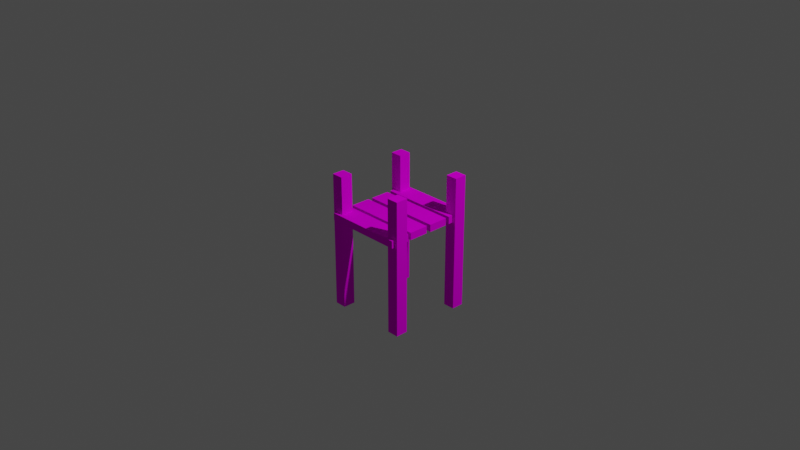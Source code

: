 # Source: Bridge.blend  (saved by Blender 2.91.10; exported with 4.5.12 LTS)
import bpy
from mathutils import Matrix  # noqa: F401  (used for matrix-valued properties, if any)

bpy.ops.wm.read_factory_settings(use_empty=True)
scene = bpy.context.scene
scene.name = 'Scene'

# ---- collections
col_collection = bpy.data.collections.new('Collection'); scene.collection.children.link(col_collection)

# ---- images (referenced by path relative to the original .blend; pixels are not part of the script)
import os
ASSET_DIR = os.environ.get("B2B_ASSET_DIR", "")  # directory of the original .blend (textures are referenced by path, not embedded)
HERE = os.path.dirname(os.path.abspath(__file__))  # packed textures are extracted next to this script under _unpacked/

def load_image(name, relpath, width, height, colorspace="sRGB"):
    """Load a texture the original file referenced (path relative to the .blend, or extracted next to this script)."""
    p = next((c for c in (os.path.join(HERE, relpath), os.path.join(ASSET_DIR, relpath)) if relpath and os.path.exists(c)), "")
    if p:
        img = bpy.data.images.load(p, check_existing=True)
        img.name = name
    else:  # same state as the original file: an image datablock whose file is absent (Cycles renders it pink)
        img = bpy.data.images.new(name, width, height)
        img.source = "FILE"
        img.filepath = "//" + (relpath or name)
    img.colorspace_settings.name = colorspace
    return img
img_palette128_png = load_image('Palette128.png', 'Palette128.png', 1024, 1024, 'sRGB')

# ---- materials (node trees are filled in below, after node groups)
mat_palette = bpy.data.materials.new('Palette')
mat_palette.use_transparent_shadow = False

# ---- material node trees
mat_palette.use_nodes = True; mat_palette.node_tree.nodes.clear()
_N = mat_palette.node_tree.nodes; _L = mat_palette.node_tree.links
n0 = _N.new('ShaderNodeOutputMaterial'); n0.name = 'Material Output'; n0.location = (300, 300)
n1 = _N.new('ShaderNodeTexImage'); n1.name = 'Image Texture'; n1.location = (-144, 723)
n1.image = img_palette128_png
n2 = _N.new('ShaderNodeBsdfDiffuse'); n2.name = 'Diffuse BSDF'; n2.location = (121, 408)
_L.new(n1.outputs[0], n2.inputs[0])
_L.new(n2.outputs[0], n0.inputs[0])
n0.is_active_output = True

# ---- world
world_world = bpy.data.worlds.new('World'); scene.world = world_world
world_world.use_nodes = True; world_world.node_tree.nodes.clear()
_N = world_world.node_tree.nodes; _L = world_world.node_tree.links
n0 = _N.new('ShaderNodeOutputWorld'); n0.name = 'World Output'; n0.location = (300, 300)
n1 = _N.new('ShaderNodeBackground'); n1.name = 'Background'; n1.location = (10, 300)
n1.inputs[0].default_value = (0.05088, 0.05088, 0.05088, 1.0)
_L.new(n1.outputs[0], n0.inputs[0])
n0.is_active_output = True
world_world.color = (0.05088, 0.05088, 0.05088)
world_world.use_sun_shadow = False
world_world.sun_shadow_jitter_overblur = 0.0

# ---- cameras
cam_camera = bpy.data.cameras.new('Camera')
cam_camera.clip_end = 100.0
cam_camera.ortho_scale = 7.314

# ---- lights
light_light = bpy.data.lights.new('Light', 'POINT')
light_light.transmission_factor = 0.0
light_light.energy = 1000.0
light_light.shadow_soft_size = 0.1
light_light.shadow_maximum_resolution = 0.006
light_light.use_absolute_resolution = True

# ---- meshes
me_cube_001 = bpy.data.meshes.new('Cube.001')
me_cube_001.from_pydata([(-0.4297, -0.5, 0.0), (-0.4297, -0.5, 0.08005), (-0.4297, -0.2848, 0.0), (-0.4297, -0.2848, 0.08005), (0.4297, -0.5, 0.0), (0.4297, -0.5, 0.08005), (0.4297, -0.2848, 0.0), (0.4297, -0.2848, 0.08005), (0.4297, -0.2848, 0.08005), (0.4297, -0.2848, 0.0), (0.4297, -0.5, 0.0), (0.4297, -0.5, 0.08005)], [], [(0, 1, 3, 2), (2, 3, 7, 6), (5, 4, 10, 11), (4, 5, 1, 0), (2, 6, 4, 0), (7, 3, 1, 5), (9, 8, 11, 10), (4, 6, 9, 10), (7, 5, 11, 8), (6, 7, 8, 9)])
_uv = me_cube_001.uv_layers.new(name='UVMap')
_uv.uv.foreach_set('vector', [0.3321, 0.4432, 0.3416, 0.4432, 0.3416, 0.4494, 0.3321, 0.4494, 0.2802, 0.4215, 0.2896, 0.4215, 0.2896, 0.4277, 0.2802, 0.4277, 0.2896, 0.4339, 0.2802, 0.4339, 0.2802, 0.4339, 0.2896, 0.4339, 0.2802, 0.4339, 0.2896, 0.4339, 0.2896, 0.44, 0.2802, 0.44, 0.2708, 0.4277, 0.2802, 0.4277, 0.2802, 0.4339, 0.2708, 0.4339, 0.2748, 0.4263, 0.2842, 0.4263, 0.2842, 0.4325, 0.2748, 0.4325, 0.3321, 0.4556, 0.3416, 0.4556, 0.3416, 0.4618, 0.3321, 0.4618, 0.2802, 0.4339, 0.2802, 0.4277, 0.2802, 0.4277, 0.2802, 0.4339, 0.2748, 0.4263, 0.2748, 0.4325, 0.2748, 0.4325, 0.2748, 0.4263, 0.2802, 0.4277, 0.2896, 0.4277, 0.2896, 0.4277, 0.2802, 0.4277])
me_cube_001.materials.append(mat_palette)
me_cube_001.use_remesh_fix_poles = True
me_cube_001.use_remesh_preserve_attributes = False
me_cube_001.use_mirror_vertex_groups = False
me_cube_001.update()
me_cube_002 = bpy.data.meshes.new('Cube.002')
me_cube_002.from_pydata([(-0.3711, -0.09296, -0.1332), (-0.3711, -0.09296, 0.0658), (-0.3711, 0.09296, -0.1332), (-0.3711, 0.09296, 0.0658), (0.3711, -0.09296, -0.1332), (0.3711, -0.09296, 0.0658), (0.3711, 0.09296, -0.1332), (0.3711, 0.09296, 0.0658), (-0.3711, -0.09296, -0.05655), (-0.3711, 0.09296, -0.05655), (0.3711, 0.09296, -0.05655), (0.3711, -0.09296, -0.05655)], [], [(8, 1, 3, 9), (9, 3, 7, 10), (10, 7, 5, 11), (11, 5, 1, 8), (2, 6, 4, 0), (7, 3, 1, 5), (4, 11, 8, 0), (6, 10, 11, 4), (2, 9, 10, 6), (0, 8, 9, 2)])
_uv = me_cube_002.uv_layers.new(name='UVMap')
_uv.uv.foreach_set('vector', [0.28, 0.4231, 0.2857, 0.4231, 0.2857, 0.4293, 0.28, 0.4293, 0.28, 0.4293, 0.2857, 0.4293, 0.2857, 0.4354, 0.28, 0.4354, 0.28, 0.4354, 0.2857, 0.4354, 0.2857, 0.4416, 0.28, 0.4416, 0.28, 0.4416, 0.2857, 0.4416, 0.2857, 0.4478, 0.28, 0.4478, 0.2127, 0.437, 0.2221, 0.437, 0.2221, 0.4432, 0.2127, 0.4432, 0.3384, 0.4294, 0.3478, 0.4294, 0.3478, 0.4356, 0.3384, 0.4356, 0.2221, 0.4432, 0.2257, 0.4432, 0.2257, 0.4493, 0.2221, 0.4493, 0.2221, 0.437, 0.2257, 0.437, 0.2257, 0.4432, 0.2221, 0.4432, 0.2221, 0.4308, 0.2257, 0.4308, 0.2257, 0.437, 0.2221, 0.437, 0.2221, 0.4246, 0.2257, 0.4246, 0.2257, 0.4308, 0.2221, 0.4308])
me_cube_002.materials.append(mat_palette)
me_cube_002.use_remesh_fix_poles = True
me_cube_002.use_remesh_preserve_attributes = False
me_cube_002.use_mirror_vertex_groups = False
me_cube_002.update()

# ---- objects
ob_light = bpy.data.objects.new('Light', light_light)
ob_camera = bpy.data.objects.new('Camera', cam_camera)
ob_cube = bpy.data.objects.new('Cube', me_cube_001)
ob_cube_001 = bpy.data.objects.new('Cube.001', me_cube_001)
ob_cube_002 = bpy.data.objects.new('Cube.002', me_cube_001)
ob_cube_003 = bpy.data.objects.new('Cube.003', me_cube_001)
ob_cube_004 = bpy.data.objects.new('Cube.004', me_cube_002)
ob_cube_005 = bpy.data.objects.new('Cube.005', me_cube_002)
ob_cube_006 = bpy.data.objects.new('Cube.006', me_cube_002)
ob_cube_007 = bpy.data.objects.new('Cube.007', me_cube_002)

# ---- transforms, parenting, visibility, modifiers, constraints
ob_light.location = (4.076, 1.005, 5.904)
ob_light.rotation_euler = (0.6503, 0.05522, 1.866)
ob_light.lock_rotations_4d = False
ob_light.empty_display_type = 'ARROWS'
ob_light.color = (0.0, 0.0, 0.0, 0.0)
ob_light.lineart.crease_threshold = 0.0
ob_camera.location = (7.359, -6.926, 4.958)
ob_camera.rotation_euler = (1.109, 0.0, 0.8149)
ob_camera.lock_rotations_4d = False
ob_camera.empty_display_type = 'ARROWS'
ob_camera.color = (0.0, 0.0, 0.0, 0.0)
ob_camera.display_type = 'WIRE'
ob_camera.lineart.crease_threshold = 0.0
ob_cube.location = (0.0, 0.0, 0.0)
ob_cube.lineart.crease_threshold = 0.0
ob_cube_001.location = (-0.004627, 0.2559, 0.0004801)
ob_cube_001.lineart.crease_threshold = 0.0
ob_cube_002.location = (0.0, 0.5188, 0.0)
ob_cube_002.lineart.crease_threshold = 0.0
ob_cube_003.location = (0.0, 0.778, 0.0)
ob_cube_003.lineart.crease_threshold = 0.0
ob_cube_004.location = (0.4, 0.4, 0.0)
ob_cube_004.scale = (0.1735, 0.7218, 7.44)
ob_cube_004.lineart.crease_threshold = 0.0
ob_cube_005.location = (-0.4, 0.4, 0.0)
ob_cube_005.scale = (0.1735, 0.7218, 7.44)
ob_cube_005.lineart.crease_threshold = 0.0
ob_cube_006.location = (0.4, -0.4, 0.0)
ob_cube_006.scale = (0.1735, 0.7218, 7.44)
ob_cube_006.lineart.crease_threshold = 0.0
ob_cube_007.location = (-0.4, -0.4, 0.0)
ob_cube_007.scale = (0.1735, 0.7218, 7.44)
ob_cube_007.lineart.crease_threshold = 0.0

# ---- collection membership
col_collection.objects.link(ob_light)
col_collection.objects.link(ob_camera)
col_collection.objects.link(ob_cube)
col_collection.objects.link(ob_cube_001)
col_collection.objects.link(ob_cube_002)
col_collection.objects.link(ob_cube_003)
col_collection.objects.link(ob_cube_004)
col_collection.objects.link(ob_cube_005)
col_collection.objects.link(ob_cube_006)
col_collection.objects.link(ob_cube_007)

# ---- scene / render settings (as saved in the file)
scene.camera = ob_camera
scene.frame_start = 1; scene.frame_end = 250; scene.frame_set(1)
scene.render.engine = 'BLENDER_EEVEE_NEXT'
scene.cycles.use_denoising = False
scene.cycles.samples = 128
scene.cycles.sampling_pattern = 'TABULATED_SOBOL'
scene.cycles.use_adaptive_sampling = False
scene.cycles.use_light_tree = False
scene.view_settings.view_transform = 'Filmic'
bpy.context.view_layer.update()
